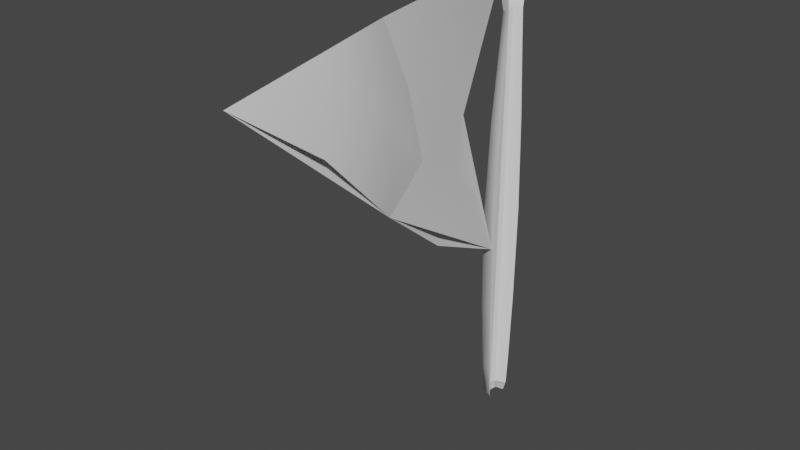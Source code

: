 # Source: flagPlaceholder.blend  (saved by Blender 2.91.10; exported with 4.5.12 LTS)
import bpy
from mathutils import Matrix  # noqa: F401  (used for matrix-valued properties, if any)

bpy.ops.wm.read_factory_settings(use_empty=True)
scene = bpy.context.scene
scene.name = 'Scene'

# ---- collections
col_collection = bpy.data.collections.new('Collection'); scene.collection.children.link(col_collection)

# ---- world
world_world = bpy.data.worlds.new('World'); scene.world = world_world
world_world.use_nodes = True; world_world.node_tree.nodes.clear()
_N = world_world.node_tree.nodes; _L = world_world.node_tree.links
n0 = _N.new('ShaderNodeOutputWorld'); n0.name = 'World Output'; n0.location = (300, 300)
n1 = _N.new('ShaderNodeBackground'); n1.name = 'Background'; n1.location = (10, 300)
n1.inputs[0].default_value = (0.05088, 0.05088, 0.05088, 1.0)
_L.new(n1.outputs[0], n0.inputs[0])
n0.is_active_output = True
world_world.color = (0.05088, 0.05088, 0.05088)
world_world.use_sun_shadow = False
world_world.sun_shadow_jitter_overblur = 0.0

# ---- meshes
me_plane = bpy.data.meshes.new('Plane')
me_plane.from_pydata([(-0.05353, -0.05353, -0.0746), (-0.05353, 0.05353, -0.0746), (-0.06199, -0.06199, 2.757), (-0.06199, 0.06199, 2.757), (-0.0498, 0.0498, 3.092), (-0.0498, -0.0498, 3.092), (-0.07968, -0.07968, 0.1713), (-0.07968, 0.07968, 0.1713), (-0.06242, -0.06242, 2.442), (-0.06242, 0.06242, 2.442), (-0.09602, -0.09602, 2.996), (-0.09602, 0.09602, 2.996), (-0.1018, -0.1018, 1.303), (-0.1018, 0.1018, 1.303), (-0.06529, 0.0, -0.07656), (2.328e-10, -0.06529, -0.07656), (2.328e-10, 0.06529, -0.07656), (-0.08523, 1.164e-10, 2.757), (-1.164e-10, -0.08523, 2.757), (1.164e-10, 0.08523, 2.757), (-0.06929, -0.06929, -0.03715), (-0.06929, 0.06929, -0.03715), (-0.05644, -7.567e-10, 3.096), (2.91e-10, -0.05644, 3.096), (-2.328e-10, 0.05644, 3.096), (-0.07813, -0.07813, 3.067), (-0.08416, 0.08416, 2.875), (-0.09521, -0.09521, 0.6547), (-0.09521, 0.09521, 0.6547), (-3.492e-10, 0.1096, 0.1713), (-0.1096, 0.0, 0.1713), (-1.048e-09, -0.1096, 0.1713), (-0.05321, -0.05321, 2.663), (-0.05321, 0.05321, 2.663), (1.455e-10, 0.08582, 2.442), (-0.08582, 1.455e-10, 2.442), (-1.455e-10, -0.08582, 2.442), (-0.08416, -0.08416, 2.875), (-0.07813, 0.07813, 3.067), (0.0, -0.132, 2.996), (0.0, 0.132, 2.996), (-0.132, 0.0, 2.996), (-0.08538, -0.08538, 1.954), (-0.08538, 0.08538, 1.954), (-4.657e-10, -0.14, 1.303), (-0.14, 0.0, 1.303), (1.164e-10, 0.14, 1.303), (-1.644e-09, -0.07317, 2.663), (-0.07317, 1.644e-09, 2.663), (1.644e-09, 0.07317, 2.663), (8.149e-10, -1.164e-09, 3.104), (-0.1066, 0.0, 3.067), (9.313e-10, 0.1066, 3.067), (-9.313e-10, -0.1066, 3.067), (0.0, 0.09536, -0.03734), (-0.09536, 0.0, -0.03734), (0.0, -0.09536, -0.03734), (-2.328e-10, 0.1174, 1.954), (-0.1174, -2.328e-10, 1.954), (3.492e-10, -0.1174, 1.954), (1.495e-09, -0.1157, 2.875), (-1.495e-09, 0.1157, 2.875), (-0.1157, -1.495e-09, 2.875), (-9.313e-10, -0.1309, 0.6547), (-0.1309, 0.0, 0.6547), (-2.328e-10, 0.1309, 0.6547)], [], [(8, 36, 47, 32), (32, 47, 18, 2), (9, 35, 48, 33), (35, 8, 32, 48), (48, 32, 2, 17), (33, 48, 17, 3), (34, 9, 33, 49), (49, 33, 3, 19), (5, 23, 50, 22), (22, 50, 24, 4), (11, 41, 51, 38), (41, 10, 25, 51), (51, 25, 5, 22), (38, 51, 22, 4), (40, 11, 38, 52), (52, 38, 4, 24), (10, 39, 53, 25), (25, 53, 23, 5), (16, 1, 21, 54), (54, 21, 7, 29), (1, 14, 55, 21), (14, 0, 20, 55), (55, 20, 6, 30), (21, 55, 30, 7), (0, 15, 56, 20), (20, 56, 31, 6), (46, 13, 43, 57), (57, 43, 9, 34), (13, 45, 58, 43), (45, 12, 42, 58), (58, 42, 8, 35), (43, 58, 35, 9), (12, 44, 59, 42), (42, 59, 36, 8), (2, 18, 60, 37), (37, 60, 39, 10), (19, 3, 26, 61), (61, 26, 11, 40), (3, 17, 62, 26), (17, 2, 37, 62), (62, 37, 10, 41), (26, 62, 41, 11), (6, 31, 63, 27), (27, 63, 44, 12), (7, 30, 64, 28), (30, 6, 27, 64), (64, 27, 12, 45), (28, 64, 45, 13), (29, 7, 28, 65), (65, 28, 13, 46)])
me_plane.polygons.foreach_set('use_smooth', [True] * 50)
_uv = me_plane.uv_layers.new(name='UVMap')
_uv.uv.foreach_set('vector', [0.2302, 0.2121, 0.2278, 0.2321, 0.1609, 0.2253, 0.1605, 0.2075, 0.1605, 0.2075, 0.1609, 0.2253, 0.1339, 0.2289, 0.1315, 0.2098, 0.2327, 0.1714, 0.2317, 0.1919, 0.1602, 0.1891, 0.1603, 0.1701, 0.2317, 0.1919, 0.2302, 0.2121, 0.1605, 0.2075, 0.1602, 0.1891, 0.1602, 0.1891, 0.1605, 0.2075, 0.1315, 0.2098, 0.1302, 0.1902, 0.1603, 0.1701, 0.1602, 0.1891, 0.1302, 0.1902, 0.13, 0.1705, 0.233, 0.1509, 0.2327, 0.1714, 0.1603, 0.1701, 0.16, 0.1509, 0.16, 0.1509, 0.1603, 0.1701, 0.13, 0.1705, 0.1296, 0.1509, 0.04268, 0.208, 0.03347, 0.2174, 0.02425, 0.2044, 0.03776, 0.1959, 0.03949, 0.1805, 0.02844, 0.1694, 0.04019, 0.159, 0.04666, 0.17, 0.07213, 0.1707, 0.07064, 0.1911, 0.05252, 0.1896, 0.05705, 0.1703, 0.07064, 0.1911, 0.06978, 0.2125, 0.05352, 0.2101, 0.05252, 0.1896, 0.05252, 0.1896, 0.05352, 0.2101, 0.04268, 0.208, 0.03776, 0.1959, 0.05705, 0.1703, 0.05252, 0.1896, 0.03949, 0.1805, 0.04666, 0.17, 0.07156, 0.1509, 0.07213, 0.1707, 0.05705, 0.1703, 0.05377, 0.1509, 0.05377, 0.1509, 0.05705, 0.1703, 0.04666, 0.17, 0.04019, 0.159, 0.06978, 0.2125, 0.06495, 0.2386, 0.04486, 0.2291, 0.05352, 0.2101, 0.05352, 0.2101, 0.04486, 0.2291, 0.03347, 0.2174, 0.04268, 0.208, 0.9664, 0.156, 0.9623, 0.1724, 0.9495, 0.1719, 0.9521, 0.1509, 0.9521, 0.1509, 0.9495, 0.1719, 0.8933, 0.175, 0.8928, 0.1509, 0.9623, 0.1724, 0.9646, 0.1893, 0.9511, 0.1912, 0.9495, 0.1719, 0.9646, 0.1893, 0.9671, 0.2061, 0.9549, 0.2103, 0.9511, 0.1912, 0.9511, 0.1912, 0.9549, 0.2103, 0.8989, 0.2235, 0.8954, 0.1991, 0.9495, 0.1719, 0.9511, 0.1912, 0.8954, 0.1991, 0.8933, 0.175, 0.9671, 0.2061, 0.9758, 0.2206, 0.9636, 0.2297, 0.9549, 0.2103, 0.9549, 0.2103, 0.9636, 0.2297, 0.9043, 0.2485, 0.8989, 0.2235, 0.5681, 0.1509, 0.568, 0.1821, 0.3796, 0.1776, 0.38, 0.1509, 0.38, 0.1509, 0.3796, 0.1776, 0.2327, 0.1714, 0.233, 0.1509, 0.568, 0.1821, 0.5677, 0.2137, 0.3781, 0.2043, 0.3796, 0.1776, 0.5677, 0.2137, 0.5671, 0.2454, 0.3759, 0.2312, 0.3781, 0.2043, 0.3781, 0.2043, 0.3759, 0.2312, 0.2302, 0.2121, 0.2317, 0.1919, 0.3796, 0.1776, 0.3781, 0.2043, 0.2317, 0.1919, 0.2327, 0.1714, 0.5671, 0.2454, 0.5662, 0.278, 0.3725, 0.2582, 0.3759, 0.2312, 0.3759, 0.2312, 0.3725, 0.2582, 0.2278, 0.2321, 0.2302, 0.2121, 0.1315, 0.2098, 0.1339, 0.2289, 0.09978, 0.2371, 0.09782, 0.2133, 0.09782, 0.2133, 0.09978, 0.2371, 0.06495, 0.2386, 0.06978, 0.2125, 0.1296, 0.1509, 0.13, 0.1705, 0.09718, 0.171, 0.09728, 0.1509, 0.09728, 0.1509, 0.09718, 0.171, 0.07213, 0.1707, 0.07156, 0.1509, 0.13, 0.1705, 0.1302, 0.1902, 0.09743, 0.1915, 0.09718, 0.171, 0.1302, 0.1902, 0.1315, 0.2098, 0.09782, 0.2133, 0.09743, 0.1915, 0.09743, 0.1915, 0.09782, 0.2133, 0.06978, 0.2125, 0.07064, 0.1911, 0.09718, 0.171, 0.09743, 0.1915, 0.07064, 0.1911, 0.07213, 0.1707, 0.8989, 0.2235, 0.9043, 0.2485, 0.7604, 0.27, 0.7578, 0.2398, 0.7578, 0.2398, 0.7604, 0.27, 0.5662, 0.278, 0.5671, 0.2454, 0.8933, 0.175, 0.8954, 0.1991, 0.756, 0.2099, 0.7549, 0.1803, 0.8954, 0.1991, 0.8989, 0.2235, 0.7578, 0.2398, 0.756, 0.2099, 0.756, 0.2099, 0.7578, 0.2398, 0.5671, 0.2454, 0.5677, 0.2137, 0.7549, 0.1803, 0.756, 0.2099, 0.5677, 0.2137, 0.568, 0.1821, 0.8928, 0.1509, 0.8933, 0.175, 0.7549, 0.1803, 0.7546, 0.1509, 0.7546, 0.1509, 0.7549, 0.1803, 0.568, 0.1821, 0.5681, 0.1509])
me_plane.use_remesh_fix_poles = True
me_plane.use_remesh_preserve_attributes = False
me_plane.use_mirror_vertex_groups = False
me_plane.update()
me_plane_001 = bpy.data.meshes.new('Plane.001')
me_plane_001.from_pydata([(0.02722, -2.314, 2.731), (-0.007978, -0.1328, 1.118), (0.164, -1.343, 1.869), (-0.03052, -0.1118, 2.945), (-0.1234, -0.3246, 2.071), (0.07967, -1.286, 2.929), (-0.05567, -0.2596, 1.601), (0.02324, -0.7415, 1.406), (-0.1258, -0.246, 2.512), (0.1765, -1.835, 2.372), (0.1611, -1.817, 2.889), (-0.08417, -0.6999, 2.897), (-0.05348, -0.8499, 2.488), (0.2085, -1.372, 2.465), (0.02356, -0.8728, 1.977)], [], [(0, 10, 9), (5, 11, 12), (5, 12, 13), (2, 14, 7), (14, 4, 6), (14, 6, 7), (7, 6, 1), (12, 4, 14), (12, 14, 13), (13, 14, 2), (11, 3, 8), (11, 8, 12), (12, 8, 4), (10, 5, 13), (10, 13, 9), (9, 13, 2)])
me_plane_001.polygons.foreach_set('use_smooth', [True] * 16)
_uv = me_plane_001.uv_layers.new(name='UVMap')
_uv.uv.foreach_set('vector', [0.03182, 0.3092, 0.1985, 0.4759, 0.1985, 0.3092, 0.3652, 0.6426, 0.5319, 0.8093, 0.5319, 0.6426, 0.3652, 0.6426, 0.5319, 0.6426, 0.3652, 0.4759, 0.3652, 0.3092, 0.5319, 0.4759, 0.5319, 0.3092, 0.5319, 0.4759, 0.6986, 0.6426, 0.6986, 0.4759, 0.5319, 0.4759, 0.6986, 0.4759, 0.5319, 0.3092, 0.5319, 0.3092, 0.6986, 0.4759, 0.6986, 0.3092, 0.5319, 0.6426, 0.6986, 0.6426, 0.5319, 0.4759, 0.5319, 0.6426, 0.5319, 0.4759, 0.3652, 0.4759, 0.3652, 0.4759, 0.5319, 0.4759, 0.3652, 0.3092, 0.5319, 0.8093, 0.6986, 0.976, 0.6986, 0.8093, 0.5319, 0.8093, 0.6986, 0.8093, 0.5319, 0.6426, 0.5319, 0.6426, 0.6986, 0.8093, 0.6986, 0.6426, 0.1985, 0.4759, 0.3652, 0.6426, 0.3652, 0.4759, 0.1985, 0.4759, 0.3652, 0.4759, 0.1985, 0.3092, 0.1985, 0.3092, 0.3652, 0.4759, 0.3652, 0.3092])
me_plane_001.use_remesh_fix_poles = True
me_plane_001.use_remesh_preserve_attributes = False
me_plane_001.use_mirror_vertex_groups = False
me_plane_001.update()
me_plane_002 = bpy.data.meshes.new('Plane.002')
me_plane_002.from_pydata([(-0.05353, -0.05353, -0.0746), (-0.05353, 0.05353, -0.0746), (-0.0498, 0.0498, 3.092), (-0.0498, -0.0498, 3.092), (-0.09602, -0.09602, 2.996), (-0.09602, 0.09602, 2.996), (-0.06529, 0.0, -0.07656), (2.328e-10, -0.06529, -0.07656), (2.328e-10, 0.06529, -0.07656), (-0.06929, -0.06929, -0.03715), (-0.06929, 0.06929, -0.03715), (-0.05644, -7.567e-10, 3.096), (2.91e-10, -0.05644, 3.096), (-2.328e-10, 0.05644, 3.096), (-0.07813, -0.07813, 3.067), (-0.05321, -0.05321, 2.663), (-0.05321, 0.05321, 2.663), (-0.07813, 0.07813, 3.067), (0.0, -0.132, 2.996), (0.0, 0.132, 2.996), (-0.132, 0.0, 2.996), (-1.644e-09, -0.07317, 2.663), (-0.07317, 1.644e-09, 2.663), (1.644e-09, 0.07317, 2.663), (8.149e-10, -1.164e-09, 3.104), (-0.1066, 0.0, 3.067), (9.313e-10, 0.1066, 3.067), (-9.313e-10, -0.1066, 3.067), (0.0, 0.09536, -0.03734), (-0.09536, 0.0, -0.03734), (0.0, -0.09536, -0.03734)], [], [(3, 12, 24, 11), (11, 24, 13, 2), (5, 20, 25, 17), (20, 4, 14, 25), (25, 14, 3, 11), (17, 25, 11, 2), (19, 5, 17, 26), (26, 17, 2, 13), (4, 18, 27, 14), (14, 27, 12, 3), (8, 1, 10, 28), (1, 6, 29, 10), (6, 0, 9, 29), (0, 7, 30, 9), (10, 16, 23, 28), (9, 15, 22, 29), (30, 21, 15, 9), (21, 18, 4, 15), (5, 19, 23, 16), (22, 20, 5, 16), (15, 4, 20, 22), (29, 22, 16, 10)])
_uv = me_plane_002.uv_layers.new(name='UVMap')
_uv.uv.foreach_set('vector', [0.04268, 0.208, 0.03347, 0.2174, 0.02425, 0.2044, 0.03776, 0.1959, 0.03949, 0.1805, 0.02844, 0.1694, 0.04019, 0.159, 0.04666, 0.17, 0.07213, 0.1707, 0.07064, 0.1911, 0.05252, 0.1896, 0.05705, 0.1703, 0.07064, 0.1911, 0.06978, 0.2125, 0.05352, 0.2101, 0.05252, 0.1896, 0.05252, 0.1896, 0.05352, 0.2101, 0.04268, 0.208, 0.03776, 0.1959, 0.05705, 0.1703, 0.05252, 0.1896, 0.03949, 0.1805, 0.04666, 0.17, 0.07156, 0.1509, 0.07213, 0.1707, 0.05705, 0.1703, 0.05377, 0.1509, 0.05377, 0.1509, 0.05705, 0.1703, 0.04666, 0.17, 0.04019, 0.159, 0.06978, 0.2125, 0.06495, 0.2386, 0.04486, 0.2291, 0.05352, 0.2101, 0.05352, 0.2101, 0.04486, 0.2291, 0.03347, 0.2174, 0.04268, 0.208, 0.9664, 0.156, 0.9623, 0.1724, 0.9495, 0.1719, 0.9521, 0.1509, 0.9623, 0.1724, 0.9646, 0.1893, 0.9511, 0.1912, 0.9495, 0.1719, 0.9646, 0.1893, 0.9671, 0.2061, 0.9549, 0.2103, 0.9511, 0.1912, 0.9671, 0.2061, 0.9758, 0.2206, 0.9636, 0.2297, 0.9549, 0.2103, 0.9495, 0.1719, 0.1603, 0.1701, 0.16, 0.1509, 0.9521, 0.1509, 0.9549, 0.2103, 0.1605, 0.2075, 0.1602, 0.1891, 0.9511, 0.1912, 0.9636, 0.2297, 0.1609, 0.2253, 0.1605, 0.2075, 0.9549, 0.2103, 0.1609, 0.2253, 0.06495, 0.2386, 0.06978, 0.2125, 0.1605, 0.2075, 0.07213, 0.1707, 0.07156, 0.1509, 0.16, 0.1509, 0.1603, 0.1701, 0.1602, 0.1891, 0.07064, 0.1911, 0.07213, 0.1707, 0.1603, 0.1701, 0.1605, 0.2075, 0.06978, 0.2125, 0.07064, 0.1911, 0.1602, 0.1891, 0.9511, 0.1912, 0.1602, 0.1891, 0.1603, 0.1701, 0.9495, 0.1719])
me_plane_002.use_remesh_fix_poles = True
me_plane_002.use_remesh_preserve_attributes = False
me_plane_002.use_mirror_vertex_groups = False
me_plane_002.update()
me_plane_003 = bpy.data.meshes.new('Plane.003')
me_plane_003.from_pydata([(0.02722, -2.314, 2.731), (-0.007978, -0.1328, 1.118), (0.164, -1.343, 1.869), (-0.03052, -0.1118, 2.945), (-0.1234, -0.3246, 2.071), (0.07967, -1.286, 2.929)], [], [(2, 0, 5), (4, 5, 3), (2, 5, 4), (1, 2, 4)])
me_plane_003.polygons.foreach_set('use_smooth', [True] * 4)
_uv = me_plane_003.uv_layers.new(name='UVMap')
_uv.uv.foreach_set('vector', [0.3652, 0.3092, 0.03182, 0.3092, 0.3652, 0.6426, 0.6986, 0.6426, 0.3652, 0.6426, 0.6986, 0.976, 0.3652, 0.3092, 0.3652, 0.6426, 0.6986, 0.6426, 0.6986, 0.3092, 0.3652, 0.3092, 0.6986, 0.6426])
me_plane_003.use_remesh_fix_poles = True
me_plane_003.use_remesh_preserve_attributes = False
me_plane_003.use_mirror_vertex_groups = False
me_plane_003.update()
arm_armature = bpy.data.armatures.new('Armature')  # bones are not reproduced

# ---- objects
ob_plane_lod0 = bpy.data.objects.new('Plane_LOD0', me_plane)
ob_cloth_lod0 = bpy.data.objects.new('Cloth_LOD0', me_plane_001)
ob_armature = bpy.data.objects.new('Armature', arm_armature)
ob_plane_lod1 = bpy.data.objects.new('Plane_LOD1', me_plane_002)
ob_cloth_lod1 = bpy.data.objects.new('Cloth_LOD1', me_plane_003)

# ---- transforms, parenting, visibility, modifiers, constraints
ob_plane_lod0.location = (0.0, 0.0, 0.0)
ob_plane_lod0.lineart.crease_threshold = 0.0
ob_cloth_lod0.parent = ob_armature
ob_cloth_lod0.matrix_parent_inverse = Matrix(((1.0, -0.0, -0.0, -0.02345), (-0.0, 1.0, 0.0, 0.128), (-0.0, -0.0, 1.0, -1.119), (-0.0, 0.0, -0.0, 1.0)))
ob_cloth_lod0.location = (0.0, 0.0, 0.0)
ob_cloth_lod0.lineart.crease_threshold = 0.0
_vg = ob_cloth_lod0.vertex_groups.new(name='Bone')
for _i, _w in zip([1, 2, 3, 5, 6, 7, 8, 11, 12, 13, 14], [0.9983, 0.0208, 0.9959, 0.006704, 0.7093, 0.5338, 0.6514, 0.1977, 0.08522, 0.0113, 0.09664]): _vg.add([_i], _w, 'REPLACE')
_vg = ob_cloth_lod0.vertex_groups.new(name='Bone.001')
for _i, _w in zip([2, 4, 5, 6, 7, 8, 9, 10, 11, 12, 13, 14], [0.3266, 0.9979, 0.208, 0.2772, 0.4101, 0.3299, 0.05059, 0.03164, 0.6948, 0.7938, 0.3738, 0.7579]): _vg.add([_i], _w, 'REPLACE')
_vg = ob_cloth_lod0.vertex_groups.new(name='Bone.003')
for _i, _w in zip([2, 5, 7, 9, 10, 11, 12, 13, 14], [0.5622, 0.6065, 0.04525, 0.1093, 0.1069, 0.08343, 0.07908, 0.2776, 0.1185]): _vg.add([_i], _w, 'REPLACE')
_vg = ob_cloth_lod0.vertex_groups.new(name='Bone.002')
for _i, _w in zip([0, 2, 5, 9, 10, 12, 13, 14], [1.0, 0.07572, 0.1571, 0.8357, 0.848, 0.03388, 0.3179, 0.004071]): _vg.add([_i], _w, 'REPLACE')
_m = ob_cloth_lod0.modifiers.new('Armature', 'ARMATURE')
_m.object = ob_armature
ob_armature.location = (0.02345, -0.128, 1.119)
ob_armature.lineart.crease_threshold = 0.0
ob_plane_lod1.location = (0.0, 0.0, 0.0)
ob_plane_lod1.lineart.crease_threshold = 0.0
ob_cloth_lod1.parent = ob_armature
ob_cloth_lod1.matrix_parent_inverse = Matrix(((1.0, -0.0, -0.0, -0.02345), (-0.0, 1.0, 0.0, 0.128), (-0.0, -0.0, 1.0, -1.119), (-0.0, 0.0, -0.0, 1.0)))
ob_cloth_lod1.location = (0.0, 0.0, 0.0)
ob_cloth_lod1.lineart.crease_threshold = 0.0
_vg = ob_cloth_lod1.vertex_groups.new(name='Bone')
for _i, _w in zip([1, 2, 3, 5], [0.9983, 0.0208, 0.9959, 0.006704]): _vg.add([_i], _w, 'REPLACE')
_vg = ob_cloth_lod1.vertex_groups.new(name='Bone.001')
for _i, _w in zip([2, 4, 5], [0.3266, 0.9979, 0.208]): _vg.add([_i], _w, 'REPLACE')
_vg = ob_cloth_lod1.vertex_groups.new(name='Bone.003')
for _i, _w in zip([2, 5], [0.5622, 0.6065]): _vg.add([_i], _w, 'REPLACE')
_vg = ob_cloth_lod1.vertex_groups.new(name='Bone.002')
for _i, _w in zip([0, 2, 5], [1.0, 0.07572, 0.1571]): _vg.add([_i], _w, 'REPLACE')
_m = ob_cloth_lod1.modifiers.new('Armature', 'ARMATURE')
_m.object = ob_armature

# ---- collection membership
col_collection.objects.link(ob_plane_lod0)
col_collection.objects.link(ob_cloth_lod0)
col_collection.objects.link(ob_armature)
col_collection.objects.link(ob_plane_lod1)
col_collection.objects.link(ob_cloth_lod1)

# ---- scene / render settings (as saved in the file)
scene.frame_start = 1; scene.frame_end = 250; scene.frame_set(1)
scene.render.engine = 'BLENDER_EEVEE_NEXT'
scene.cycles.use_denoising = False
scene.cycles.samples = 128
scene.cycles.sampling_pattern = 'TABULATED_SOBOL'
scene.cycles.use_adaptive_sampling = False
scene.cycles.use_light_tree = False
scene.view_settings.view_transform = 'Filmic'
bpy.context.view_layer.update()

# ---- added for rendering (the .blend has no active camera and no usable light): camera, sun
cam_auto = bpy.data.cameras.new('AutoCamera')
cam_auto.lens = 50.0
cam_auto.sensor_width = 36.0
cam_auto.clip_end = 1000.0
ob_auto_camera = bpy.data.objects.new('AutoCamera', cam_auto)
scene.collection.objects.link(ob_auto_camera)
ob_auto_camera.location = (3.56351, -5.34029, 4.51415)
ob_auto_camera.rotation_euler = (1.09748, -7.21219e-08, 0.694738)
scene.camera = ob_auto_camera
light_auto_sun = bpy.data.lights.new('AutoSun', 'SUN')
light_auto_sun.energy = 3.0
light_auto_sun.angle = 0.0523599
ob_auto_sun = bpy.data.objects.new('AutoSun', light_auto_sun)
scene.collection.objects.link(ob_auto_sun)
ob_auto_sun.rotation_euler = (0.872665, 0.174533, 0.523599)
bpy.context.view_layer.update()
